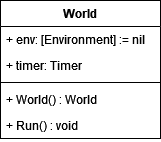

The diagram above was exported from draw.io. Its source (the exported page's mxGraphModel, read from the mxfile embedded in the PNG):
<mxGraphModel dx="2062" dy="1112" grid="1" gridSize="10" guides="1" tooltips="1" connect="1" arrows="1" fold="1" page="1" pageScale="1" pageWidth="1169" pageHeight="827" math="0" shadow="0">
  <root>
    <mxCell id="iauFQ4Em1EcibpN_J8q9-0" />
    <mxCell id="iauFQ4Em1EcibpN_J8q9-1" parent="iauFQ4Em1EcibpN_J8q9-0" />
    <mxCell id="EoYAOg6r3_OfiNqHZ6tw-1" value="World" style="swimlane;fontStyle=1;align=center;verticalAlign=top;childLayout=stackLayout;horizontal=1;startSize=26;horizontalStack=0;resizeParent=1;resizeParentMax=0;resizeLast=0;collapsible=1;marginBottom=0;" parent="iauFQ4Em1EcibpN_J8q9-1" vertex="1">
      <mxGeometry x="450" y="310" width="160" height="138" as="geometry" />
    </mxCell>
    <mxCell id="EoYAOg6r3_OfiNqHZ6tw-2" value="+ env: [Environment] := nil" style="text;strokeColor=none;fillColor=none;align=left;verticalAlign=top;spacingLeft=4;spacingRight=4;overflow=hidden;rotatable=0;points=[[0,0.5],[1,0.5]];portConstraint=eastwest;" parent="EoYAOg6r3_OfiNqHZ6tw-1" vertex="1">
      <mxGeometry y="26" width="160" height="26" as="geometry" />
    </mxCell>
    <mxCell id="EoYAOg6r3_OfiNqHZ6tw-5" value="+ timer: Timer" style="text;strokeColor=none;fillColor=none;align=left;verticalAlign=top;spacingLeft=4;spacingRight=4;overflow=hidden;rotatable=0;points=[[0,0.5],[1,0.5]];portConstraint=eastwest;" parent="EoYAOg6r3_OfiNqHZ6tw-1" vertex="1">
      <mxGeometry y="52" width="160" height="26" as="geometry" />
    </mxCell>
    <mxCell id="EoYAOg6r3_OfiNqHZ6tw-3" value="" style="line;strokeWidth=1;fillColor=none;align=left;verticalAlign=middle;spacingTop=-1;spacingLeft=3;spacingRight=3;rotatable=0;labelPosition=right;points=[];portConstraint=eastwest;" parent="EoYAOg6r3_OfiNqHZ6tw-1" vertex="1">
      <mxGeometry y="78" width="160" height="8" as="geometry" />
    </mxCell>
    <mxCell id="EoYAOg6r3_OfiNqHZ6tw-4" value="+ World() : World" style="text;strokeColor=none;fillColor=none;align=left;verticalAlign=top;spacingLeft=4;spacingRight=4;overflow=hidden;rotatable=0;points=[[0,0.5],[1,0.5]];portConstraint=eastwest;" parent="EoYAOg6r3_OfiNqHZ6tw-1" vertex="1">
      <mxGeometry y="86" width="160" height="26" as="geometry" />
    </mxCell>
    <mxCell id="EoYAOg6r3_OfiNqHZ6tw-6" value="+ Run() : void" style="text;strokeColor=none;fillColor=none;align=left;verticalAlign=top;spacingLeft=4;spacingRight=4;overflow=hidden;rotatable=0;points=[[0,0.5],[1,0.5]];portConstraint=eastwest;" parent="EoYAOg6r3_OfiNqHZ6tw-1" vertex="1">
      <mxGeometry y="112" width="160" height="26" as="geometry" />
    </mxCell>
  </root>
</mxGraphModel>